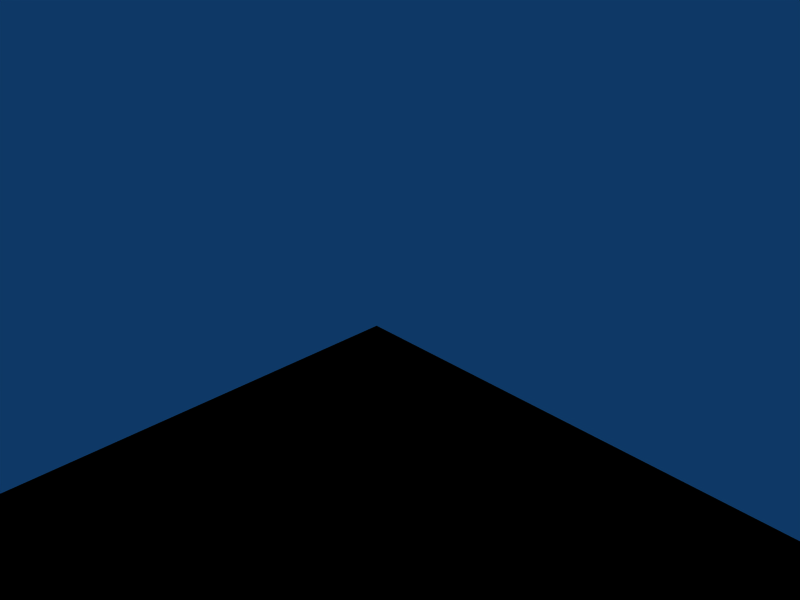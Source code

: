 # Source: Bloquesblend.blend  (saved by Blender 2.49.0; exported with 4.5.12 LTS)
import bpy
from mathutils import Matrix  # noqa: F401  (used for matrix-valued properties, if any)

bpy.ops.wm.read_factory_settings(use_empty=True)
scene = bpy.context.scene
scene.name = 'Scene'

# ---- collections
col_collection_1 = bpy.data.collections.new('Collection 1'); scene.collection.children.link(col_collection_1)

# ---- world
world_world = bpy.data.worlds.new('World'); scene.world = world_world
world_world.color = (0.05656, 0.2208, 0.4)
world_world.use_sun_shadow = False
world_world.sun_shadow_jitter_overblur = 0.0
world_world.cycles.sampling_method = 'MANUAL'
world_world.cycles.sample_map_resolution = 256

# ---- cameras
cam_camera = bpy.data.cameras.new('Camera')
cam_camera.passepartout_alpha = 0.2
cam_camera.clip_end = 100.0
cam_camera.lens = 35.0
cam_camera.ortho_scale = 7.314
cam_camera.show_passepartout = False
cam_camera.show_safe_areas = True
cam_camera.dof.focus_distance = 0.0
cam_camera.dof.aperture_fstop = 128.0

# ---- lights
light_spot = bpy.data.lights.new('Spot', 'POINT')
light_spot.transmission_factor = 0.0
light_spot.cutoff_distance = 30.0
light_spot.energy = 100.0
light_spot.shadow_buffer_clip_start = 1.001
light_spot.shadow_soft_size = 1.0
light_spot.shadow_maximum_resolution = 0.006
light_spot.use_absolute_resolution = True
light_spot.cycles.use_multiple_importance_sampling = False

# ---- meshes
me_plane_003 = bpy.data.meshes.new('Plane.003')
me_plane_003.from_pydata([(64.0, 0.0, 0.0), (64.0, -16.0, 0.0), (0.0, -16.0, 0.0), (0.0, 0.0, 0.0)], [], [(0, 3, 2, 1)])
me_plane_003.use_remesh_preserve_volume = False
me_plane_003.use_remesh_preserve_attributes = False
me_plane_003.use_mirror_vertex_groups = False
me_plane_003.update()
me_plane_002 = bpy.data.meshes.new('Plane.002')
me_plane_002.from_pydata([(64.0, 0.0, 0.0), (64.0, -16.0, 0.0), (0.0, -16.0, 0.0), (0.0, 0.0, 0.0)], [], [(0, 3, 2, 1)])
me_plane_002.use_remesh_preserve_volume = False
me_plane_002.use_remesh_preserve_attributes = False
me_plane_002.use_mirror_vertex_groups = False
me_plane_002.update()
me_plane_086 = bpy.data.meshes.new('Plane.086')
me_plane_086.from_pydata([(64.0, 0.0, 0.0), (64.0, -16.0, 0.0), (0.0, -16.0, 0.0), (0.0, 0.0, 0.0)], [], [(0, 3, 2, 1)])
me_plane_086.use_remesh_preserve_volume = False
me_plane_086.use_remesh_preserve_attributes = False
me_plane_086.use_mirror_vertex_groups = False
me_plane_086.update()
me_plane_085 = bpy.data.meshes.new('Plane.085')
me_plane_085.from_pydata([(64.0, 0.0, 0.0), (64.0, -16.0, 0.0), (0.0, -16.0, 0.0), (0.0, 0.0, 0.0)], [], [(0, 3, 2, 1)])
me_plane_085.use_remesh_preserve_volume = False
me_plane_085.use_remesh_preserve_attributes = False
me_plane_085.use_mirror_vertex_groups = False
me_plane_085.update()
me_plane_084 = bpy.data.meshes.new('Plane.084')
me_plane_084.from_pydata([(64.0, 0.0, 0.0), (64.0, -16.0, 0.0), (0.0, -16.0, 0.0), (0.0, 0.0, 0.0)], [], [(0, 3, 2, 1)])
me_plane_084.use_remesh_preserve_volume = False
me_plane_084.use_remesh_preserve_attributes = False
me_plane_084.use_mirror_vertex_groups = False
me_plane_084.update()
me_plane_083 = bpy.data.meshes.new('Plane.083')
me_plane_083.from_pydata([(64.0, 0.0, 0.0), (64.0, -16.0, 0.0), (0.0, -16.0, 0.0), (0.0, 0.0, 0.0)], [], [(0, 3, 2, 1)])
me_plane_083.use_remesh_preserve_volume = False
me_plane_083.use_remesh_preserve_attributes = False
me_plane_083.use_mirror_vertex_groups = False
me_plane_083.update()
me_plane_082 = bpy.data.meshes.new('Plane.082')
me_plane_082.from_pydata([(64.0, 0.0, 0.0), (64.0, -16.0, 0.0), (0.0, -16.0, 0.0), (0.0, 0.0, 0.0)], [], [(0, 3, 2, 1)])
me_plane_082.use_remesh_preserve_volume = False
me_plane_082.use_remesh_preserve_attributes = False
me_plane_082.use_mirror_vertex_groups = False
me_plane_082.update()
me_plane_081 = bpy.data.meshes.new('Plane.081')
me_plane_081.from_pydata([(64.0, 0.0, 0.0), (64.0, -16.0, 0.0), (0.0, -16.0, 0.0), (0.0, 0.0, 0.0)], [], [(0, 3, 2, 1)])
me_plane_081.use_remesh_preserve_volume = False
me_plane_081.use_remesh_preserve_attributes = False
me_plane_081.use_mirror_vertex_groups = False
me_plane_081.update()
me_plane_080 = bpy.data.meshes.new('Plane.080')
me_plane_080.from_pydata([(64.0, 0.0, 0.0), (64.0, -16.0, 0.0), (0.0, -16.0, 0.0), (0.0, 0.0, 0.0)], [], [(0, 3, 2, 1)])
me_plane_080.use_remesh_preserve_volume = False
me_plane_080.use_remesh_preserve_attributes = False
me_plane_080.use_mirror_vertex_groups = False
me_plane_080.update()
me_plane_079 = bpy.data.meshes.new('Plane.079')
me_plane_079.from_pydata([(64.0, 0.0, 0.0), (64.0, -16.0, 0.0), (0.0, -16.0, 0.0), (0.0, 0.0, 0.0)], [], [(0, 3, 2, 1)])
me_plane_079.use_remesh_preserve_volume = False
me_plane_079.use_remesh_preserve_attributes = False
me_plane_079.use_mirror_vertex_groups = False
me_plane_079.update()
me_plane_078 = bpy.data.meshes.new('Plane.078')
me_plane_078.from_pydata([(64.0, 0.0, 0.0), (64.0, -16.0, 0.0), (0.0, -16.0, 0.0), (0.0, 0.0, 0.0)], [], [(0, 3, 2, 1)])
me_plane_078.use_remesh_preserve_volume = False
me_plane_078.use_remesh_preserve_attributes = False
me_plane_078.use_mirror_vertex_groups = False
me_plane_078.update()
me_plane_077 = bpy.data.meshes.new('Plane.077')
me_plane_077.from_pydata([(64.0, 0.0, 0.0), (64.0, -16.0, 0.0), (0.0, -16.0, 0.0), (0.0, 0.0, 0.0)], [], [(0, 3, 2, 1)])
me_plane_077.use_remesh_preserve_volume = False
me_plane_077.use_remesh_preserve_attributes = False
me_plane_077.use_mirror_vertex_groups = False
me_plane_077.update()
me_plane_076 = bpy.data.meshes.new('Plane.076')
me_plane_076.from_pydata([(64.0, 0.0, 0.0), (64.0, -16.0, 0.0), (0.0, -16.0, 0.0), (0.0, 0.0, 0.0)], [], [(0, 3, 2, 1)])
me_plane_076.use_remesh_preserve_volume = False
me_plane_076.use_remesh_preserve_attributes = False
me_plane_076.use_mirror_vertex_groups = False
me_plane_076.update()
me_plane_075 = bpy.data.meshes.new('Plane.075')
me_plane_075.from_pydata([(64.0, 0.0, 0.0), (64.0, -16.0, 0.0), (0.0, -16.0, 0.0), (0.0, 0.0, 0.0)], [], [(0, 3, 2, 1)])
me_plane_075.use_remesh_preserve_volume = False
me_plane_075.use_remesh_preserve_attributes = False
me_plane_075.use_mirror_vertex_groups = False
me_plane_075.update()
me_plane_074 = bpy.data.meshes.new('Plane.074')
me_plane_074.from_pydata([(64.0, 0.0, 0.0), (64.0, -16.0, 0.0), (0.0, -16.0, 0.0), (0.0, 0.0, 0.0)], [], [(0, 3, 2, 1)])
me_plane_074.use_remesh_preserve_volume = False
me_plane_074.use_remesh_preserve_attributes = False
me_plane_074.use_mirror_vertex_groups = False
me_plane_074.update()
me_plane_073 = bpy.data.meshes.new('Plane.073')
me_plane_073.from_pydata([(64.0, 0.0, 0.0), (64.0, -16.0, 0.0), (0.0, -16.0, 0.0), (0.0, 0.0, 0.0)], [], [(0, 3, 2, 1)])
me_plane_073.use_remesh_preserve_volume = False
me_plane_073.use_remesh_preserve_attributes = False
me_plane_073.use_mirror_vertex_groups = False
me_plane_073.update()
me_plane_072 = bpy.data.meshes.new('Plane.072')
me_plane_072.from_pydata([(64.0, 0.0, 0.0), (64.0, -16.0, 0.0), (0.0, -16.0, 0.0), (0.0, 0.0, 0.0)], [], [(0, 3, 2, 1)])
me_plane_072.use_remesh_preserve_volume = False
me_plane_072.use_remesh_preserve_attributes = False
me_plane_072.use_mirror_vertex_groups = False
me_plane_072.update()
me_plane_071 = bpy.data.meshes.new('Plane.071')
me_plane_071.from_pydata([(64.0, 0.0, 0.0), (64.0, -16.0, 0.0), (0.0, -16.0, 0.0), (0.0, 0.0, 0.0)], [], [(0, 3, 2, 1)])
me_plane_071.use_remesh_preserve_volume = False
me_plane_071.use_remesh_preserve_attributes = False
me_plane_071.use_mirror_vertex_groups = False
me_plane_071.update()
me_plane_070 = bpy.data.meshes.new('Plane.070')
me_plane_070.from_pydata([(64.0, 0.0, 0.0), (64.0, -16.0, 0.0), (0.0, -16.0, 0.0), (0.0, 0.0, 0.0)], [], [(0, 3, 2, 1)])
me_plane_070.use_remesh_preserve_volume = False
me_plane_070.use_remesh_preserve_attributes = False
me_plane_070.use_mirror_vertex_groups = False
me_plane_070.update()
me_plane_069 = bpy.data.meshes.new('Plane.069')
me_plane_069.from_pydata([(64.0, 0.0, 0.0), (64.0, -16.0, 0.0), (0.0, -16.0, 0.0), (0.0, 0.0, 0.0)], [], [(0, 3, 2, 1)])
me_plane_069.use_remesh_preserve_volume = False
me_plane_069.use_remesh_preserve_attributes = False
me_plane_069.use_mirror_vertex_groups = False
me_plane_069.update()
me_plane_068 = bpy.data.meshes.new('Plane.068')
me_plane_068.from_pydata([(64.0, 0.0, 0.0), (64.0, -16.0, 0.0), (0.0, -16.0, 0.0), (0.0, 0.0, 0.0)], [], [(0, 3, 2, 1)])
me_plane_068.use_remesh_preserve_volume = False
me_plane_068.use_remesh_preserve_attributes = False
me_plane_068.use_mirror_vertex_groups = False
me_plane_068.update()
me_plane_067 = bpy.data.meshes.new('Plane.067')
me_plane_067.from_pydata([(64.0, 0.0, 0.0), (64.0, -16.0, 0.0), (0.0, -16.0, 0.0), (0.0, 0.0, 0.0)], [], [(0, 3, 2, 1)])
me_plane_067.use_remesh_preserve_volume = False
me_plane_067.use_remesh_preserve_attributes = False
me_plane_067.use_mirror_vertex_groups = False
me_plane_067.update()
me_plane_066 = bpy.data.meshes.new('Plane.066')
me_plane_066.from_pydata([(64.0, 0.0, 0.0), (64.0, -16.0, 0.0), (0.0, -16.0, 0.0), (0.0, 0.0, 0.0)], [], [(0, 3, 2, 1)])
me_plane_066.use_remesh_preserve_volume = False
me_plane_066.use_remesh_preserve_attributes = False
me_plane_066.use_mirror_vertex_groups = False
me_plane_066.update()
me_plane_065 = bpy.data.meshes.new('Plane.065')
me_plane_065.from_pydata([(64.0, 0.0, 0.0), (64.0, -16.0, 0.0), (0.0, -16.0, 0.0), (0.0, 0.0, 0.0)], [], [(0, 3, 2, 1)])
me_plane_065.use_remesh_preserve_volume = False
me_plane_065.use_remesh_preserve_attributes = False
me_plane_065.use_mirror_vertex_groups = False
me_plane_065.update()
me_plane_064 = bpy.data.meshes.new('Plane.064')
me_plane_064.from_pydata([(64.0, 0.0, 0.0), (64.0, -16.0, 0.0), (0.0, -16.0, 0.0), (0.0, 0.0, 0.0)], [], [(0, 3, 2, 1)])
me_plane_064.use_remesh_preserve_volume = False
me_plane_064.use_remesh_preserve_attributes = False
me_plane_064.use_mirror_vertex_groups = False
me_plane_064.update()
me_plane_063 = bpy.data.meshes.new('Plane.063')
me_plane_063.from_pydata([(64.0, 0.0, 0.0), (64.0, -16.0, 0.0), (0.0, -16.0, 0.0), (0.0, 0.0, 0.0)], [], [(0, 3, 2, 1)])
me_plane_063.use_remesh_preserve_volume = False
me_plane_063.use_remesh_preserve_attributes = False
me_plane_063.use_mirror_vertex_groups = False
me_plane_063.update()
me_plane_062 = bpy.data.meshes.new('Plane.062')
me_plane_062.from_pydata([(64.0, 0.0, 0.0), (64.0, -16.0, 0.0), (0.0, -16.0, 0.0), (0.0, 0.0, 0.0)], [], [(0, 3, 2, 1)])
me_plane_062.use_remesh_preserve_volume = False
me_plane_062.use_remesh_preserve_attributes = False
me_plane_062.use_mirror_vertex_groups = False
me_plane_062.update()
me_plane_060 = bpy.data.meshes.new('Plane.060')
me_plane_060.from_pydata([(64.0, 0.0, 0.0), (64.0, -16.0, 0.0), (0.0, -16.0, 0.0), (0.0, 0.0, 0.0)], [], [(0, 3, 2, 1)])
me_plane_060.use_remesh_preserve_volume = False
me_plane_060.use_remesh_preserve_attributes = False
me_plane_060.use_mirror_vertex_groups = False
me_plane_060.update()
me_plane_059 = bpy.data.meshes.new('Plane.059')
me_plane_059.from_pydata([(64.0, 0.0, 0.0), (64.0, -16.0, 0.0), (0.0, -16.0, 0.0), (0.0, 0.0, 0.0)], [], [(0, 3, 2, 1)])
me_plane_059.use_remesh_preserve_volume = False
me_plane_059.use_remesh_preserve_attributes = False
me_plane_059.use_mirror_vertex_groups = False
me_plane_059.update()
me_plane_058 = bpy.data.meshes.new('Plane.058')
me_plane_058.from_pydata([(64.0, 0.0, 0.0), (64.0, -16.0, 0.0), (0.0, -16.0, 0.0), (0.0, 0.0, 0.0)], [], [(0, 3, 2, 1)])
me_plane_058.use_remesh_preserve_volume = False
me_plane_058.use_remesh_preserve_attributes = False
me_plane_058.use_mirror_vertex_groups = False
me_plane_058.update()
me_plane_057 = bpy.data.meshes.new('Plane.057')
me_plane_057.from_pydata([(64.0, 0.0, 0.0), (64.0, -16.0, 0.0), (0.0, -16.0, 0.0), (0.0, 0.0, 0.0)], [], [(0, 3, 2, 1)])
me_plane_057.use_remesh_preserve_volume = False
me_plane_057.use_remesh_preserve_attributes = False
me_plane_057.use_mirror_vertex_groups = False
me_plane_057.update()
me_plane_051 = bpy.data.meshes.new('Plane.051')
me_plane_051.from_pydata([(64.0, 0.0, 0.0), (64.0, -16.0, 0.0), (0.0, -16.0, 0.0), (0.0, 0.0, 0.0)], [], [(0, 3, 2, 1)])
me_plane_051.use_remesh_preserve_volume = False
me_plane_051.use_remesh_preserve_attributes = False
me_plane_051.use_mirror_vertex_groups = False
me_plane_051.update()
me_plane_050 = bpy.data.meshes.new('Plane.050')
me_plane_050.from_pydata([(64.0, 0.0, 0.0), (64.0, -16.0, 0.0), (0.0, -16.0, 0.0), (0.0, 0.0, 0.0)], [], [(0, 3, 2, 1)])
me_plane_050.use_remesh_preserve_volume = False
me_plane_050.use_remesh_preserve_attributes = False
me_plane_050.use_mirror_vertex_groups = False
me_plane_050.update()
me_plane_049 = bpy.data.meshes.new('Plane.049')
me_plane_049.from_pydata([(64.0, 0.0, 0.0), (64.0, -16.0, 0.0), (0.0, -16.0, 0.0), (0.0, 0.0, 0.0)], [], [(0, 3, 2, 1)])
me_plane_049.use_remesh_preserve_volume = False
me_plane_049.use_remesh_preserve_attributes = False
me_plane_049.use_mirror_vertex_groups = False
me_plane_049.update()
me_plane_048 = bpy.data.meshes.new('Plane.048')
me_plane_048.from_pydata([(64.0, 0.0, 0.0), (64.0, -16.0, 0.0), (0.0, -16.0, 0.0), (0.0, 0.0, 0.0)], [], [(0, 3, 2, 1)])
me_plane_048.use_remesh_preserve_volume = False
me_plane_048.use_remesh_preserve_attributes = False
me_plane_048.use_mirror_vertex_groups = False
me_plane_048.update()
me_plane_047 = bpy.data.meshes.new('Plane.047')
me_plane_047.from_pydata([(64.0, 0.0, 0.0), (64.0, -16.0, 0.0), (0.0, -16.0, 0.0), (0.0, 0.0, 0.0)], [], [(0, 3, 2, 1)])
me_plane_047.use_remesh_preserve_volume = False
me_plane_047.use_remesh_preserve_attributes = False
me_plane_047.use_mirror_vertex_groups = False
me_plane_047.update()
me_plane_046 = bpy.data.meshes.new('Plane.046')
me_plane_046.from_pydata([(64.0, 0.0, 0.0), (64.0, -16.0, 0.0), (0.0, -16.0, 0.0), (0.0, 0.0, 0.0)], [], [(0, 3, 2, 1)])
me_plane_046.use_remesh_preserve_volume = False
me_plane_046.use_remesh_preserve_attributes = False
me_plane_046.use_mirror_vertex_groups = False
me_plane_046.update()
me_plane_045 = bpy.data.meshes.new('Plane.045')
me_plane_045.from_pydata([(64.0, 0.0, 0.0), (64.0, -16.0, 0.0), (0.0, -16.0, 0.0), (0.0, 0.0, 0.0)], [], [(0, 3, 2, 1)])
me_plane_045.use_remesh_preserve_volume = False
me_plane_045.use_remesh_preserve_attributes = False
me_plane_045.use_mirror_vertex_groups = False
me_plane_045.update()
me_plane_043 = bpy.data.meshes.new('Plane.043')
me_plane_043.from_pydata([(64.0, 0.0, 0.0), (64.0, -16.0, 0.0), (0.0, -16.0, 0.0), (0.0, 0.0, 0.0)], [], [(0, 3, 2, 1)])
me_plane_043.use_remesh_preserve_volume = False
me_plane_043.use_remesh_preserve_attributes = False
me_plane_043.use_mirror_vertex_groups = False
me_plane_043.update()
me_plane_041 = bpy.data.meshes.new('Plane.041')
me_plane_041.from_pydata([(64.0, 0.0, 0.0), (64.0, -16.0, 0.0), (0.0, -16.0, 0.0), (0.0, 0.0, 0.0)], [], [(0, 3, 2, 1)])
me_plane_041.use_remesh_preserve_volume = False
me_plane_041.use_remesh_preserve_attributes = False
me_plane_041.use_mirror_vertex_groups = False
me_plane_041.update()
me_plane_040 = bpy.data.meshes.new('Plane.040')
me_plane_040.from_pydata([(64.0, 0.0, 0.0), (64.0, -16.0, 0.0), (0.0, -16.0, 0.0), (0.0, 0.0, 0.0)], [], [(0, 3, 2, 1)])
me_plane_040.use_remesh_preserve_volume = False
me_plane_040.use_remesh_preserve_attributes = False
me_plane_040.use_mirror_vertex_groups = False
me_plane_040.update()
me_plane_039 = bpy.data.meshes.new('Plane.039')
me_plane_039.from_pydata([(64.0, 0.0, 0.0), (64.0, -16.0, 0.0), (0.0, -16.0, 0.0), (0.0, 0.0, 0.0)], [], [(0, 3, 2, 1)])
me_plane_039.use_remesh_preserve_volume = False
me_plane_039.use_remesh_preserve_attributes = False
me_plane_039.use_mirror_vertex_groups = False
me_plane_039.update()
me_plane_038 = bpy.data.meshes.new('Plane.038')
me_plane_038.from_pydata([(64.0, 0.0, 0.0), (64.0, -16.0, 0.0), (0.0, -16.0, 0.0), (0.0, 0.0, 0.0)], [], [(0, 3, 2, 1)])
me_plane_038.use_remesh_preserve_volume = False
me_plane_038.use_remesh_preserve_attributes = False
me_plane_038.use_mirror_vertex_groups = False
me_plane_038.update()
me_plane_037 = bpy.data.meshes.new('Plane.037')
me_plane_037.from_pydata([(64.0, 0.0, 0.0), (64.0, -16.0, 0.0), (0.0, -16.0, 0.0), (0.0, 0.0, 0.0)], [], [(0, 3, 2, 1)])
me_plane_037.use_remesh_preserve_volume = False
me_plane_037.use_remesh_preserve_attributes = False
me_plane_037.use_mirror_vertex_groups = False
me_plane_037.update()
me_plane_036 = bpy.data.meshes.new('Plane.036')
me_plane_036.from_pydata([(64.0, 0.0, 0.0), (64.0, -16.0, 0.0), (0.0, -16.0, 0.0), (0.0, 0.0, 0.0)], [], [(0, 3, 2, 1)])
me_plane_036.use_remesh_preserve_volume = False
me_plane_036.use_remesh_preserve_attributes = False
me_plane_036.use_mirror_vertex_groups = False
me_plane_036.update()
me_plane_035 = bpy.data.meshes.new('Plane.035')
me_plane_035.from_pydata([(64.0, 0.0, 0.0), (64.0, -16.0, 0.0), (0.0, -16.0, 0.0), (0.0, 0.0, 0.0)], [], [(0, 3, 2, 1)])
me_plane_035.use_remesh_preserve_volume = False
me_plane_035.use_remesh_preserve_attributes = False
me_plane_035.use_mirror_vertex_groups = False
me_plane_035.update()
me_plane_034 = bpy.data.meshes.new('Plane.034')
me_plane_034.from_pydata([(64.0, 0.0, 0.0), (64.0, -16.0, 0.0), (0.0, -16.0, 0.0), (0.0, 0.0, 0.0)], [], [(0, 3, 2, 1)])
me_plane_034.use_remesh_preserve_volume = False
me_plane_034.use_remesh_preserve_attributes = False
me_plane_034.use_mirror_vertex_groups = False
me_plane_034.update()
me_plane_033 = bpy.data.meshes.new('Plane.033')
me_plane_033.from_pydata([(64.0, 0.0, 0.0), (64.0, -16.0, 0.0), (0.0, -16.0, 0.0), (0.0, 0.0, 0.0)], [], [(0, 3, 2, 1)])
me_plane_033.use_remesh_preserve_volume = False
me_plane_033.use_remesh_preserve_attributes = False
me_plane_033.use_mirror_vertex_groups = False
me_plane_033.update()
me_plane_032 = bpy.data.meshes.new('Plane.032')
me_plane_032.from_pydata([(64.0, 0.0, 0.0), (64.0, -16.0, 0.0), (0.0, -16.0, 0.0), (0.0, 0.0, 0.0)], [], [(0, 3, 2, 1)])
me_plane_032.use_remesh_preserve_volume = False
me_plane_032.use_remesh_preserve_attributes = False
me_plane_032.use_mirror_vertex_groups = False
me_plane_032.update()
me_plane_031 = bpy.data.meshes.new('Plane.031')
me_plane_031.from_pydata([(64.0, 0.0, 0.0), (64.0, -16.0, 0.0), (0.0, -16.0, 0.0), (0.0, 0.0, 0.0)], [], [(0, 3, 2, 1)])
me_plane_031.use_remesh_preserve_volume = False
me_plane_031.use_remesh_preserve_attributes = False
me_plane_031.use_mirror_vertex_groups = False
me_plane_031.update()
me_plane_030 = bpy.data.meshes.new('Plane.030')
me_plane_030.from_pydata([(64.0, 0.0, 0.0), (64.0, -16.0, 0.0), (0.0, -16.0, 0.0), (0.0, 0.0, 0.0)], [], [(0, 3, 2, 1)])
me_plane_030.use_remesh_preserve_volume = False
me_plane_030.use_remesh_preserve_attributes = False
me_plane_030.use_mirror_vertex_groups = False
me_plane_030.update()
me_plane_029 = bpy.data.meshes.new('Plane.029')
me_plane_029.from_pydata([(64.0, 0.0, 0.0), (64.0, -16.0, 0.0), (0.0, -16.0, 0.0), (0.0, 0.0, 0.0)], [], [(0, 3, 2, 1)])
me_plane_029.use_remesh_preserve_volume = False
me_plane_029.use_remesh_preserve_attributes = False
me_plane_029.use_mirror_vertex_groups = False
me_plane_029.update()
me_plane_028 = bpy.data.meshes.new('Plane.028')
me_plane_028.from_pydata([(64.0, 0.0, 0.0), (64.0, -16.0, 0.0), (0.0, -16.0, 0.0), (0.0, 0.0, 0.0)], [], [(0, 3, 2, 1)])
me_plane_028.use_remesh_preserve_volume = False
me_plane_028.use_remesh_preserve_attributes = False
me_plane_028.use_mirror_vertex_groups = False
me_plane_028.update()
me_plane_027 = bpy.data.meshes.new('Plane.027')
me_plane_027.from_pydata([(64.0, 0.0, 0.0), (64.0, -16.0, 0.0), (0.0, -16.0, 0.0), (0.0, 0.0, 0.0)], [], [(0, 3, 2, 1)])
me_plane_027.use_remesh_preserve_volume = False
me_plane_027.use_remesh_preserve_attributes = False
me_plane_027.use_mirror_vertex_groups = False
me_plane_027.update()
me_plane_026 = bpy.data.meshes.new('Plane.026')
me_plane_026.from_pydata([(64.0, 0.0, 0.0), (64.0, -16.0, 0.0), (0.0, -16.0, 0.0), (0.0, 0.0, 0.0)], [], [(0, 3, 2, 1)])
me_plane_026.use_remesh_preserve_volume = False
me_plane_026.use_remesh_preserve_attributes = False
me_plane_026.use_mirror_vertex_groups = False
me_plane_026.update()
me_plane_023 = bpy.data.meshes.new('Plane.023')
me_plane_023.from_pydata([(64.0, 0.0, 0.0), (64.0, -16.0, 0.0), (0.0, -16.0, 0.0), (0.0, 0.0, 0.0)], [], [(0, 3, 2, 1)])
me_plane_023.use_remesh_preserve_volume = False
me_plane_023.use_remesh_preserve_attributes = False
me_plane_023.use_mirror_vertex_groups = False
me_plane_023.update()
me_plane_022 = bpy.data.meshes.new('Plane.022')
me_plane_022.from_pydata([(64.0, 0.0, 0.0), (64.0, -16.0, 0.0), (0.0, -16.0, 0.0), (0.0, 0.0, 0.0)], [], [(0, 3, 2, 1)])
me_plane_022.use_remesh_preserve_volume = False
me_plane_022.use_remesh_preserve_attributes = False
me_plane_022.use_mirror_vertex_groups = False
me_plane_022.update()
me_plane_021 = bpy.data.meshes.new('Plane.021')
me_plane_021.from_pydata([(64.0, 0.0, 0.0), (64.0, -16.0, 0.0), (0.0, -16.0, 0.0), (0.0, 0.0, 0.0)], [], [(0, 3, 2, 1)])
me_plane_021.use_remesh_preserve_volume = False
me_plane_021.use_remesh_preserve_attributes = False
me_plane_021.use_mirror_vertex_groups = False
me_plane_021.update()
me_plane_020 = bpy.data.meshes.new('Plane.020')
me_plane_020.from_pydata([(64.0, 0.0, 0.0), (64.0, -16.0, 0.0), (0.0, -16.0, 0.0), (0.0, 0.0, 0.0)], [], [(0, 3, 2, 1)])
me_plane_020.use_remesh_preserve_volume = False
me_plane_020.use_remesh_preserve_attributes = False
me_plane_020.use_mirror_vertex_groups = False
me_plane_020.update()
me_plane_019 = bpy.data.meshes.new('Plane.019')
me_plane_019.from_pydata([(64.0, 0.0, 0.0), (64.0, -16.0, 0.0), (0.0, -16.0, 0.0), (0.0, 0.0, 0.0)], [], [(0, 3, 2, 1)])
me_plane_019.use_remesh_preserve_volume = False
me_plane_019.use_remesh_preserve_attributes = False
me_plane_019.use_mirror_vertex_groups = False
me_plane_019.update()
me_plane_018 = bpy.data.meshes.new('Plane.018')
me_plane_018.from_pydata([(64.0, 0.0, 0.0), (64.0, -16.0, 0.0), (0.0, -16.0, 0.0), (0.0, 0.0, 0.0)], [], [(0, 3, 2, 1)])
me_plane_018.use_remesh_preserve_volume = False
me_plane_018.use_remesh_preserve_attributes = False
me_plane_018.use_mirror_vertex_groups = False
me_plane_018.update()
me_plane_017 = bpy.data.meshes.new('Plane.017')
me_plane_017.from_pydata([(64.0, 0.0, 0.0), (64.0, -16.0, 0.0), (0.0, -16.0, 0.0), (0.0, 0.0, 0.0)], [], [(0, 3, 2, 1)])
me_plane_017.use_remesh_preserve_volume = False
me_plane_017.use_remesh_preserve_attributes = False
me_plane_017.use_mirror_vertex_groups = False
me_plane_017.update()
me_plane_016 = bpy.data.meshes.new('Plane.016')
me_plane_016.from_pydata([(64.0, 0.0, 0.0), (64.0, -16.0, 0.0), (0.0, -16.0, 0.0), (0.0, 0.0, 0.0)], [], [(0, 3, 2, 1)])
me_plane_016.use_remesh_preserve_volume = False
me_plane_016.use_remesh_preserve_attributes = False
me_plane_016.use_mirror_vertex_groups = False
me_plane_016.update()
me_plane_015 = bpy.data.meshes.new('Plane.015')
me_plane_015.from_pydata([(64.0, 0.0, 0.0), (64.0, -16.0, 0.0), (0.0, -16.0, 0.0), (0.0, 0.0, 0.0)], [], [(0, 3, 2, 1)])
me_plane_015.use_remesh_preserve_volume = False
me_plane_015.use_remesh_preserve_attributes = False
me_plane_015.use_mirror_vertex_groups = False
me_plane_015.update()
me_plane_014 = bpy.data.meshes.new('Plane.014')
me_plane_014.from_pydata([(64.0, 0.0, 0.0), (64.0, -16.0, 0.0), (0.0, -16.0, 0.0), (0.0, 0.0, 0.0)], [], [(0, 3, 2, 1)])
me_plane_014.use_remesh_preserve_volume = False
me_plane_014.use_remesh_preserve_attributes = False
me_plane_014.use_mirror_vertex_groups = False
me_plane_014.update()
me_plane_013 = bpy.data.meshes.new('Plane.013')
me_plane_013.from_pydata([(64.0, 0.0, 0.0), (64.0, -16.0, 0.0), (0.0, -16.0, 0.0), (0.0, 0.0, 0.0)], [], [(0, 3, 2, 1)])
me_plane_013.use_remesh_preserve_volume = False
me_plane_013.use_remesh_preserve_attributes = False
me_plane_013.use_mirror_vertex_groups = False
me_plane_013.update()
me_plane_001 = bpy.data.meshes.new('Plane.001')
me_plane_001.from_pydata([(64.0, 0.0, 0.0), (64.0, -16.0, 0.0), (0.0, -16.0, 0.0), (0.0, 0.0, 0.0)], [], [(0, 3, 2, 1)])
me_plane_001.use_remesh_preserve_volume = False
me_plane_001.use_remesh_preserve_attributes = False
me_plane_001.use_mirror_vertex_groups = False
me_plane_001.update()
me_plane = bpy.data.meshes.new('Plane')
me_plane.from_pydata([(256.0, -192.0, 0.0), (256.0, 0.0, 0.0), (0.0, 0.0, 0.0), (0.0, -192.0, 0.0)], [], [(0, 3, 2, 1)])
me_plane.use_remesh_preserve_volume = False
me_plane.use_remesh_preserve_attributes = False
me_plane.use_mirror_vertex_groups = False
me_plane.update()

# ---- objects
ob_plane_067 = bpy.data.objects.new('Plane.067', me_plane_003)
ob_plane_066 = bpy.data.objects.new('Plane.066', me_plane_002)
ob_plane_065 = bpy.data.objects.new('Plane.065', me_plane_086)
ob_plane_064 = bpy.data.objects.new('Plane.064', me_plane_085)
ob_plane_063 = bpy.data.objects.new('Plane.063', me_plane_084)
ob_plane_062 = bpy.data.objects.new('Plane.062', me_plane_083)
ob_plane_061 = bpy.data.objects.new('Plane.061', me_plane_082)
ob_plane_060 = bpy.data.objects.new('Plane.060', me_plane_081)
ob_plane_059 = bpy.data.objects.new('Plane.059', me_plane_080)
ob_plane_058 = bpy.data.objects.new('Plane.058', me_plane_079)
ob_plane_057 = bpy.data.objects.new('Plane.057', me_plane_078)
ob_plane_056 = bpy.data.objects.new('Plane.056', me_plane_077)
ob_plane_055 = bpy.data.objects.new('Plane.055', me_plane_076)
ob_plane_054 = bpy.data.objects.new('Plane.054', me_plane_075)
ob_plane_053 = bpy.data.objects.new('Plane.053', me_plane_074)
ob_plane_052 = bpy.data.objects.new('Plane.052', me_plane_073)
ob_plane_051 = bpy.data.objects.new('Plane.051', me_plane_072)
ob_plane_050 = bpy.data.objects.new('Plane.050', me_plane_071)
ob_plane_049 = bpy.data.objects.new('Plane.049', me_plane_070)
ob_plane_048 = bpy.data.objects.new('Plane.048', me_plane_069)
ob_plane_047 = bpy.data.objects.new('Plane.047', me_plane_068)
ob_plane_046 = bpy.data.objects.new('Plane.046', me_plane_067)
ob_plane_045 = bpy.data.objects.new('Plane.045', me_plane_066)
ob_plane_044 = bpy.data.objects.new('Plane.044', me_plane_065)
ob_plane_043 = bpy.data.objects.new('Plane.043', me_plane_064)
ob_plane_042 = bpy.data.objects.new('Plane.042', me_plane_063)
ob_plane_002 = bpy.data.objects.new('Plane.002', me_plane_062)
ob_plane_041 = bpy.data.objects.new('Plane.041', me_plane_060)
ob_plane_040 = bpy.data.objects.new('Plane.040', me_plane_059)
ob_plane_039 = bpy.data.objects.new('Plane.039', me_plane_058)
ob_plane_038 = bpy.data.objects.new('Plane.038', me_plane_057)
ob_plane_037 = bpy.data.objects.new('Plane.037', me_plane_051)
ob_plane_036 = bpy.data.objects.new('Plane.036', me_plane_050)
ob_plane_035 = bpy.data.objects.new('Plane.035', me_plane_049)
ob_plane_034 = bpy.data.objects.new('Plane.034', me_plane_048)
ob_plane_033 = bpy.data.objects.new('Plane.033', me_plane_047)
ob_plane_031 = bpy.data.objects.new('Plane.031', me_plane_046)
ob_plane_032 = bpy.data.objects.new('Plane.032', me_plane_045)
ob_plane_030 = bpy.data.objects.new('Plane.030', me_plane_043)
ob_plane_029 = bpy.data.objects.new('Plane.029', me_plane_041)
ob_plane_028 = bpy.data.objects.new('Plane.028', me_plane_040)
ob_plane_027 = bpy.data.objects.new('Plane.027', me_plane_039)
ob_plane_026 = bpy.data.objects.new('Plane.026', me_plane_038)
ob_plane_025 = bpy.data.objects.new('Plane.025', me_plane_037)
ob_plane_024 = bpy.data.objects.new('Plane.024', me_plane_036)
ob_plane_023 = bpy.data.objects.new('Plane.023', me_plane_035)
ob_plane_022 = bpy.data.objects.new('Plane.022', me_plane_034)
ob_plane_021 = bpy.data.objects.new('Plane.021', me_plane_033)
ob_plane_020 = bpy.data.objects.new('Plane.020', me_plane_032)
ob_plane_019 = bpy.data.objects.new('Plane.019', me_plane_031)
ob_plane_018 = bpy.data.objects.new('Plane.018', me_plane_030)
ob_plane_017 = bpy.data.objects.new('Plane.017', me_plane_029)
ob_plane_014 = bpy.data.objects.new('Plane.014', me_plane_028)
ob_plane_016 = bpy.data.objects.new('Plane.016', me_plane_027)
ob_plane_015 = bpy.data.objects.new('Plane.015', me_plane_026)
ob_plane_013 = bpy.data.objects.new('Plane.013', me_plane_023)
ob_plane_012 = bpy.data.objects.new('Plane.012', me_plane_022)
ob_plane_011 = bpy.data.objects.new('Plane.011', me_plane_021)
ob_plane_010 = bpy.data.objects.new('Plane.010', me_plane_020)
ob_plane_009 = bpy.data.objects.new('Plane.009', me_plane_019)
ob_plane_008 = bpy.data.objects.new('Plane.008', me_plane_018)
ob_plane_007 = bpy.data.objects.new('Plane.007', me_plane_017)
ob_plane_006 = bpy.data.objects.new('Plane.006', me_plane_016)
ob_plane_005 = bpy.data.objects.new('Plane.005', me_plane_015)
ob_plane_004 = bpy.data.objects.new('Plane.004', me_plane_014)
ob_plane_003 = bpy.data.objects.new('Plane.003', me_plane_013)
ob_plane_001 = bpy.data.objects.new('Plane.001', me_plane_001)
ob_plane = bpy.data.objects.new('Plane', me_plane)
ob_lamp = bpy.data.objects.new('Lamp', light_spot)
ob_camera = bpy.data.objects.new('Camera', cam_camera)

# ---- transforms, parenting, visibility, modifiers, constraints
ob_plane_067.location = (2374.0, -23.1, 0.0)
ob_plane_067.rotation_euler = (0.0, -0.0, -1.571)
ob_plane_067.scale = (1.0, -1.0, 1.0)
ob_plane_067.lock_rotations_4d = False
ob_plane_067.empty_display_type = 'ARROWS'
ob_plane_067.lineart.crease_threshold = 0.0
ob_plane_066.location = (2358.0, -23.1, 0.0)
ob_plane_066.rotation_euler = (0.0, -0.0, -1.571)
ob_plane_066.scale = (1.0, -1.0, 1.0)
ob_plane_066.lock_rotations_4d = False
ob_plane_066.empty_display_type = 'ARROWS'
ob_plane_066.lineart.crease_threshold = 0.0
ob_plane_065.location = (2294.0, -5.706, 0.0)
ob_plane_065.lock_rotations_4d = False
ob_plane_065.empty_display_type = 'ARROWS'
ob_plane_065.lineart.crease_threshold = 0.0
ob_plane_064.location = (2230.0, -5.706, 0.0)
ob_plane_064.lock_rotations_4d = False
ob_plane_064.empty_display_type = 'ARROWS'
ob_plane_064.lineart.crease_threshold = 0.0
ob_plane_063.location = (2102.0, -5.706, 0.0)
ob_plane_063.lock_rotations_4d = False
ob_plane_063.empty_display_type = 'ARROWS'
ob_plane_063.lineart.crease_threshold = 0.0
ob_plane_062.location = (2166.0, -5.706, 0.0)
ob_plane_062.lock_rotations_4d = False
ob_plane_062.empty_display_type = 'ARROWS'
ob_plane_062.lineart.crease_threshold = 0.0
ob_plane_061.location = (2038.0, -5.706, 0.0)
ob_plane_061.lock_rotations_4d = False
ob_plane_061.empty_display_type = 'ARROWS'
ob_plane_061.lineart.crease_threshold = 0.0
ob_plane_060.location = (1974.0, -5.706, 0.0)
ob_plane_060.lock_rotations_4d = False
ob_plane_060.empty_display_type = 'ARROWS'
ob_plane_060.lineart.crease_threshold = 0.0
ob_plane_059.location = (1835.0, -85.16, 0.0)
ob_plane_059.lock_rotations_4d = False
ob_plane_059.empty_display_type = 'ARROWS'
ob_plane_059.lineart.crease_threshold = 0.0
ob_plane_058.location = (1771.0, -85.16, 0.0)
ob_plane_058.lock_rotations_4d = False
ob_plane_058.empty_display_type = 'ARROWS'
ob_plane_058.lineart.crease_threshold = 0.0
ob_plane_057.location = (1860.0, -101.2, 0.0)
ob_plane_057.lock_rotations_4d = False
ob_plane_057.empty_display_type = 'ARROWS'
ob_plane_057.lineart.crease_threshold = 0.0
ob_plane_056.location = (1749.0, -171.8, 0.0)
ob_plane_056.lock_rotations_4d = False
ob_plane_056.empty_display_type = 'ARROWS'
ob_plane_056.lineart.crease_threshold = 0.0
ob_plane_055.location = (1813.0, -171.8, 0.0)
ob_plane_055.lock_rotations_4d = False
ob_plane_055.empty_display_type = 'ARROWS'
ob_plane_055.lineart.crease_threshold = 0.0
ob_plane_054.location = (1781.0, -155.8, 0.0)
ob_plane_054.lock_rotations_4d = False
ob_plane_054.empty_display_type = 'ARROWS'
ob_plane_054.lineart.crease_threshold = 0.0
ob_plane_053.location = (1653.0, -155.8, 0.0)
ob_plane_053.lock_rotations_4d = False
ob_plane_053.empty_display_type = 'ARROWS'
ob_plane_053.lineart.crease_threshold = 0.0
ob_plane_052.location = (1685.0, -171.8, 0.0)
ob_plane_052.lock_rotations_4d = False
ob_plane_052.empty_display_type = 'ARROWS'
ob_plane_052.lineart.crease_threshold = 0.0
ob_plane_051.location = (1621.0, -171.8, 0.0)
ob_plane_051.lock_rotations_4d = False
ob_plane_051.empty_display_type = 'ARROWS'
ob_plane_051.lineart.crease_threshold = 0.0
ob_plane_050.location = (1732.0, -101.2, 0.0)
ob_plane_050.lock_rotations_4d = False
ob_plane_050.empty_display_type = 'ARROWS'
ob_plane_050.lineart.crease_threshold = 0.0
ob_plane_049.location = (1643.0, -85.16, 0.0)
ob_plane_049.lock_rotations_4d = False
ob_plane_049.empty_display_type = 'ARROWS'
ob_plane_049.lineart.crease_threshold = 0.0
ob_plane_048.location = (1707.0, -85.16, 0.0)
ob_plane_048.lock_rotations_4d = False
ob_plane_048.empty_display_type = 'ARROWS'
ob_plane_048.lineart.crease_threshold = 0.0
ob_plane_047.location = (1579.0, -85.16, 0.0)
ob_plane_047.lock_rotations_4d = False
ob_plane_047.empty_display_type = 'ARROWS'
ob_plane_047.lineart.crease_threshold = 0.0
ob_plane_046.location = (1515.0, -85.16, 0.0)
ob_plane_046.lock_rotations_4d = False
ob_plane_046.empty_display_type = 'ARROWS'
ob_plane_046.lineart.crease_threshold = 0.0
ob_plane_045.location = (1604.0, -101.2, 0.0)
ob_plane_045.lock_rotations_4d = False
ob_plane_045.empty_display_type = 'ARROWS'
ob_plane_045.lineart.crease_threshold = 0.0
ob_plane_044.location = (1493.0, -171.8, 0.0)
ob_plane_044.lock_rotations_4d = False
ob_plane_044.empty_display_type = 'ARROWS'
ob_plane_044.lineart.crease_threshold = 0.0
ob_plane_043.location = (1557.0, -171.8, 0.0)
ob_plane_043.lock_rotations_4d = False
ob_plane_043.empty_display_type = 'ARROWS'
ob_plane_043.lineart.crease_threshold = 0.0
ob_plane_042.location = (1525.0, -155.8, 0.0)
ob_plane_042.lock_rotations_4d = False
ob_plane_042.empty_display_type = 'ARROWS'
ob_plane_042.lineart.crease_threshold = 0.0
ob_plane_002.location = (1476.0, -101.2, 0.0)
ob_plane_002.lock_rotations_4d = False
ob_plane_002.empty_display_type = 'ARROWS'
ob_plane_002.lineart.crease_threshold = 0.0
ob_plane_041.location = (1323.0, -85.16, 0.0)
ob_plane_041.lock_rotations_4d = False
ob_plane_041.empty_display_type = 'ARROWS'
ob_plane_041.lineart.crease_threshold = 0.0
ob_plane_040.location = (1387.0, -85.16, 0.0)
ob_plane_040.lock_rotations_4d = False
ob_plane_040.empty_display_type = 'ARROWS'
ob_plane_040.lineart.crease_threshold = 0.0
ob_plane_039.location = (1451.0, -85.16, 0.0)
ob_plane_039.lock_rotations_4d = False
ob_plane_039.empty_display_type = 'ARROWS'
ob_plane_039.lineart.crease_threshold = 0.0
ob_plane_038.location = (1397.0, -155.8, 0.0)
ob_plane_038.lock_rotations_4d = False
ob_plane_038.empty_display_type = 'ARROWS'
ob_plane_038.lineart.crease_threshold = 0.0
ob_plane_037.location = (1429.0, -171.8, 0.0)
ob_plane_037.lock_rotations_4d = False
ob_plane_037.empty_display_type = 'ARROWS'
ob_plane_037.lineart.crease_threshold = 0.0
ob_plane_036.location = (1365.0, -171.8, 0.0)
ob_plane_036.lock_rotations_4d = False
ob_plane_036.empty_display_type = 'ARROWS'
ob_plane_036.lineart.crease_threshold = 0.0
ob_plane_035.location = (1301.0, -171.8, 0.0)
ob_plane_035.lock_rotations_4d = False
ob_plane_035.empty_display_type = 'ARROWS'
ob_plane_035.lineart.crease_threshold = 0.0
ob_plane_034.location = (1237.0, -171.8, 0.0)
ob_plane_034.lock_rotations_4d = False
ob_plane_034.empty_display_type = 'ARROWS'
ob_plane_034.lineart.crease_threshold = 0.0
ob_plane_033.location = (1173.0, -171.8, 0.0)
ob_plane_033.lock_rotations_4d = False
ob_plane_033.empty_display_type = 'ARROWS'
ob_plane_033.lineart.crease_threshold = 0.0
ob_plane_031.location = (1174.0, -83.51, 0.0)
ob_plane_031.lock_rotations_4d = False
ob_plane_031.empty_display_type = 'ARROWS'
ob_plane_031.lineart.crease_threshold = 0.0
ob_plane_032.location = (1110.0, -67.51, 0.0)
ob_plane_032.lock_rotations_4d = False
ob_plane_032.empty_display_type = 'ARROWS'
ob_plane_032.lineart.crease_threshold = 0.0
ob_plane_030.location = (1046.0, -51.51, 0.0)
ob_plane_030.lock_rotations_4d = False
ob_plane_030.empty_display_type = 'ARROWS'
ob_plane_030.lineart.crease_threshold = 0.0
ob_plane_029.location = (1109.0, -155.8, 0.0)
ob_plane_029.lock_rotations_4d = False
ob_plane_029.empty_display_type = 'ARROWS'
ob_plane_029.lineart.crease_threshold = 0.0
ob_plane_028.location = (1045.0, -171.8, 0.0)
ob_plane_028.lock_rotations_4d = False
ob_plane_028.empty_display_type = 'ARROWS'
ob_plane_028.lineart.crease_threshold = 0.0
ob_plane_027.location = (949.7, -6.4, 0.0)
ob_plane_027.lock_rotations_4d = False
ob_plane_027.empty_display_type = 'ARROWS'
ob_plane_027.lineart.crease_threshold = 0.0
ob_plane_026.location = (879.9, -112.7, 0.0)
ob_plane_026.lock_rotations_4d = False
ob_plane_026.empty_display_type = 'ARROWS'
ob_plane_026.lineart.crease_threshold = 0.0
ob_plane_025.location = (801.4, -5.325, 0.0)
ob_plane_025.lock_rotations_4d = False
ob_plane_025.empty_display_type = 'ARROWS'
ob_plane_025.lineart.crease_threshold = 0.0
ob_plane_024.location = (560.5, -173.8, 0.0)
ob_plane_024.lock_rotations_4d = False
ob_plane_024.empty_display_type = 'ARROWS'
ob_plane_024.lineart.crease_threshold = 0.0
ob_plane_023.location = (737.4, -5.325, 0.0)
ob_plane_023.lock_rotations_4d = False
ob_plane_023.empty_display_type = 'ARROWS'
ob_plane_023.lineart.crease_threshold = 0.0
ob_plane_022.location = (673.4, -5.325, 0.0)
ob_plane_022.lock_rotations_4d = False
ob_plane_022.empty_display_type = 'ARROWS'
ob_plane_022.lineart.crease_threshold = 0.0
ob_plane_021.location = (609.4, -5.325, 0.0)
ob_plane_021.lock_rotations_4d = False
ob_plane_021.empty_display_type = 'ARROWS'
ob_plane_021.lineart.crease_threshold = 0.0
ob_plane_020.location = (535.1, -40.05, 0.0)
ob_plane_020.lock_rotations_4d = False
ob_plane_020.empty_display_type = 'ARROWS'
ob_plane_020.lineart.crease_threshold = 0.0
ob_plane_019.location = (496.5, -173.8, 0.0)
ob_plane_019.lock_rotations_4d = False
ob_plane_019.empty_display_type = 'ARROWS'
ob_plane_019.lineart.crease_threshold = 0.0
ob_plane_018.location = (471.3, -76.39, 0.0)
ob_plane_018.lock_rotations_4d = False
ob_plane_018.empty_display_type = 'ARROWS'
ob_plane_018.lineart.crease_threshold = 0.0
ob_plane_017.location = (400.3, -116.4, 0.0)
ob_plane_017.lock_rotations_4d = False
ob_plane_017.empty_display_type = 'ARROWS'
ob_plane_017.lineart.crease_threshold = 0.0
ob_plane_014.location = (206.4, -86.73, 0.0)
ob_plane_014.lock_rotations_4d = False
ob_plane_014.empty_display_type = 'ARROWS'
ob_plane_014.lineart.crease_threshold = 0.0
ob_plane_016.location = (363.1, -172.1, 0.0)
ob_plane_016.lock_rotations_4d = False
ob_plane_016.empty_display_type = 'ARROWS'
ob_plane_016.lineart.crease_threshold = 0.0
ob_plane_015.location = (299.1, -172.1, 0.0)
ob_plane_015.lock_rotations_4d = False
ob_plane_015.empty_display_type = 'ARROWS'
ob_plane_015.lineart.crease_threshold = 0.0
ob_plane_013.location = (142.4, -86.73, 0.0)
ob_plane_013.lock_rotations_4d = False
ob_plane_013.empty_display_type = 'ARROWS'
ob_plane_013.lineart.crease_threshold = 0.0
ob_plane_012.location = (78.44, -86.73, 0.0)
ob_plane_012.lock_rotations_4d = False
ob_plane_012.empty_display_type = 'ARROWS'
ob_plane_012.lineart.crease_threshold = 0.0
ob_plane_011.location = (195.1, -32.0, 0.0)
ob_plane_011.lock_rotations_4d = False
ob_plane_011.empty_display_type = 'ARROWS'
ob_plane_011.lineart.crease_threshold = 0.0
ob_plane_010.location = (168.9, -16.0, 0.0)
ob_plane_010.lock_rotations_4d = False
ob_plane_010.empty_display_type = 'ARROWS'
ob_plane_010.lineart.crease_threshold = 0.0
ob_plane_009.location = (128.0, 0.0, 0.0)
ob_plane_009.lock_rotations_4d = False
ob_plane_009.empty_display_type = 'ARROWS'
ob_plane_009.lineart.crease_threshold = 0.0
ob_plane_008.location = (64.0, 0.0, 0.0)
ob_plane_008.lock_rotations_4d = False
ob_plane_008.empty_display_type = 'ARROWS'
ob_plane_008.lineart.crease_threshold = 0.0
ob_plane_007.location = (187.4, -144.3, 0.0)
ob_plane_007.lock_rotations_4d = False
ob_plane_007.empty_display_type = 'ARROWS'
ob_plane_007.lineart.crease_threshold = 0.0
ob_plane_006.location = (151.9, -160.3, 0.0)
ob_plane_006.lock_rotations_4d = False
ob_plane_006.empty_display_type = 'ARROWS'
ob_plane_006.lineart.crease_threshold = 0.0
ob_plane_005.location = (128.0, -176.3, 0.0)
ob_plane_005.lock_rotations_4d = False
ob_plane_005.empty_display_type = 'ARROWS'
ob_plane_005.lineart.crease_threshold = 0.0
ob_plane_004.location = (64.0, -176.3, 0.0)
ob_plane_004.lock_rotations_4d = False
ob_plane_004.empty_display_type = 'ARROWS'
ob_plane_004.lineart.crease_threshold = 0.0
ob_plane_003.location = (0.0, -176.3, 0.0)
ob_plane_003.lock_rotations_4d = False
ob_plane_003.empty_display_type = 'ARROWS'
ob_plane_003.lineart.crease_threshold = 0.0
ob_plane_001.location = (0.0, 0.0, 0.0)
ob_plane_001.lock_rotations_4d = False
ob_plane_001.empty_display_type = 'ARROWS'
ob_plane_001.lineart.crease_threshold = 0.0
ob_plane.location = (0.0, 0.0, 0.0)
ob_plane.scale = (10.0, 1.0, 1.0)
ob_plane.lock_rotations_4d = False
ob_plane.empty_display_type = 'ARROWS'
ob_plane.lineart.crease_threshold = 0.0
ob_lamp.location = (4.076, 1.005, 5.904)
ob_lamp.rotation_euler = (0.6503, 0.05522, 1.866)
ob_lamp.lock_rotations_4d = False
ob_lamp.empty_display_type = 'ARROWS'
ob_lamp.color = (0.0, 0.0, 0.0, 0.0)
ob_lamp.lineart.crease_threshold = 0.0
ob_camera.location = (7.481, -6.508, 5.344)
ob_camera.rotation_euler = (1.109, 0.01082, 0.8149)
ob_camera.lock_rotations_4d = False
ob_camera.empty_display_type = 'ARROWS'
ob_camera.color = (0.0, 0.0, 0.0, 0.0)
ob_camera.display_type = 'WIRE'
ob_camera.lineart.crease_threshold = 0.0

# ---- collection membership
col_collection_1.objects.link(ob_plane_067)
col_collection_1.objects.link(ob_plane_066)
col_collection_1.objects.link(ob_plane_065)
col_collection_1.objects.link(ob_plane_064)
col_collection_1.objects.link(ob_plane_063)
col_collection_1.objects.link(ob_plane_062)
col_collection_1.objects.link(ob_plane_061)
col_collection_1.objects.link(ob_plane_060)
col_collection_1.objects.link(ob_plane_059)
col_collection_1.objects.link(ob_plane_058)
col_collection_1.objects.link(ob_plane_057)
col_collection_1.objects.link(ob_plane_056)
col_collection_1.objects.link(ob_plane_055)
col_collection_1.objects.link(ob_plane_054)
col_collection_1.objects.link(ob_plane_053)
col_collection_1.objects.link(ob_plane_052)
col_collection_1.objects.link(ob_plane_051)
col_collection_1.objects.link(ob_plane_050)
col_collection_1.objects.link(ob_plane_049)
col_collection_1.objects.link(ob_plane_048)
col_collection_1.objects.link(ob_plane_047)
col_collection_1.objects.link(ob_plane_046)
col_collection_1.objects.link(ob_plane_045)
col_collection_1.objects.link(ob_plane_044)
col_collection_1.objects.link(ob_plane_043)
col_collection_1.objects.link(ob_plane_042)
col_collection_1.objects.link(ob_plane_002)
col_collection_1.objects.link(ob_plane_041)
col_collection_1.objects.link(ob_plane_040)
col_collection_1.objects.link(ob_plane_039)
col_collection_1.objects.link(ob_plane_038)
col_collection_1.objects.link(ob_plane_037)
col_collection_1.objects.link(ob_plane_036)
col_collection_1.objects.link(ob_plane_035)
col_collection_1.objects.link(ob_plane_034)
col_collection_1.objects.link(ob_plane_033)
col_collection_1.objects.link(ob_plane_031)
col_collection_1.objects.link(ob_plane_032)
col_collection_1.objects.link(ob_plane_030)
col_collection_1.objects.link(ob_plane_029)
col_collection_1.objects.link(ob_plane_028)
col_collection_1.objects.link(ob_plane_027)
col_collection_1.objects.link(ob_plane_026)
col_collection_1.objects.link(ob_plane_025)
col_collection_1.objects.link(ob_plane_024)
col_collection_1.objects.link(ob_plane_023)
col_collection_1.objects.link(ob_plane_022)
col_collection_1.objects.link(ob_plane_021)
col_collection_1.objects.link(ob_plane_020)
col_collection_1.objects.link(ob_plane_019)
col_collection_1.objects.link(ob_plane_018)
col_collection_1.objects.link(ob_plane_017)
col_collection_1.objects.link(ob_plane_014)
col_collection_1.objects.link(ob_plane_016)
col_collection_1.objects.link(ob_plane_015)
col_collection_1.objects.link(ob_plane_013)
col_collection_1.objects.link(ob_plane_012)
col_collection_1.objects.link(ob_plane_011)
col_collection_1.objects.link(ob_plane_010)
col_collection_1.objects.link(ob_plane_009)
col_collection_1.objects.link(ob_plane_008)
col_collection_1.objects.link(ob_plane_007)
col_collection_1.objects.link(ob_plane_006)
col_collection_1.objects.link(ob_plane_005)
col_collection_1.objects.link(ob_plane_004)
col_collection_1.objects.link(ob_plane_003)
col_collection_1.objects.link(ob_plane_001)
col_collection_1.objects.link(ob_plane)
col_collection_1.objects.link(ob_lamp)
col_collection_1.objects.link(ob_camera)

# ---- scene / render settings (as saved in the file)
scene.camera = ob_camera
scene.frame_start = 1; scene.frame_end = 250; scene.frame_set(250)
scene.render.engine = 'BLENDER_EEVEE_NEXT'
scene.render.image_settings.file_format = 'JPEG'
scene.render.image_settings.color_mode = 'RGB'
scene.render.image_settings.compression = 90
scene.render.resolution_x = 800
scene.render.resolution_y = 600
scene.render.pixel_aspect_x = 100.0
scene.render.pixel_aspect_y = 100.0
scene.render.fps = 25
scene.render.dither_intensity = 0.0
scene.render.use_compositing = False
scene.render.use_sequencer = False
scene.render.bake_margin = 2
scene.render.bake_bias = 0.0
scene.render.use_stamp_time = False
scene.render.use_stamp_date = False
scene.render.use_stamp_frame = False
scene.render.use_stamp_camera = False
scene.render.use_stamp_scene = False
scene.render.use_stamp_filename = False
scene.render.use_stamp_render_time = False
scene.render.stamp_font_size = 0
scene.cycles.use_denoising = False
scene.cycles.samples = 10
scene.cycles.sampling_pattern = 'TABULATED_SOBOL'
scene.cycles.light_sampling_threshold = 0.0
scene.cycles.use_adaptive_sampling = False
scene.cycles.use_light_tree = False
scene.cycles.blur_glossy = 0.0
scene.cycles.volume_bounces = 1
scene.cycles.pixel_filter_type = 'GAUSSIAN'
scene.cycles.sample_clamp_indirect = 0.0
scene.view_settings.view_transform = 'Raw'
bpy.context.view_layer.update()
